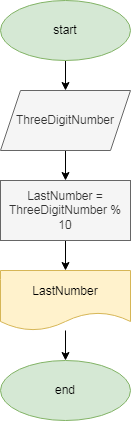

The diagram above was exported from draw.io. Its source (the exported page's mxGraphModel, read from the mxfile embedded in the PNG):
<mxGraphModel dx="868" dy="450" grid="1" gridSize="10" guides="1" tooltips="1" connect="1" arrows="1" fold="1" page="1" pageScale="1" pageWidth="827" pageHeight="1169" math="0" shadow="0">
  <root>
    <mxCell id="0" />
    <mxCell id="1" parent="0" />
    <mxCell id="z2Rb9N__zhGzF1I85Raz-35" value="" style="edgeStyle=orthogonalEdgeStyle;rounded=0;orthogonalLoop=1;jettySize=auto;html=1;" edge="1" parent="1" source="z2Rb9N__zhGzF1I85Raz-33" target="z2Rb9N__zhGzF1I85Raz-34">
      <mxGeometry relative="1" as="geometry" />
    </mxCell>
    <mxCell id="z2Rb9N__zhGzF1I85Raz-33" value="start" style="ellipse;whiteSpace=wrap;html=1;fillColor=#d5e8d4;strokeColor=#82b366;" vertex="1" parent="1">
      <mxGeometry x="110" y="220" width="130" height="60" as="geometry" />
    </mxCell>
    <mxCell id="z2Rb9N__zhGzF1I85Raz-37" value="" style="edgeStyle=orthogonalEdgeStyle;rounded=0;orthogonalLoop=1;jettySize=auto;html=1;" edge="1" parent="1" source="z2Rb9N__zhGzF1I85Raz-34" target="z2Rb9N__zhGzF1I85Raz-36">
      <mxGeometry relative="1" as="geometry" />
    </mxCell>
    <mxCell id="z2Rb9N__zhGzF1I85Raz-34" value="ThreeDigitNumber" style="shape=parallelogram;perimeter=parallelogramPerimeter;whiteSpace=wrap;html=1;fixedSize=1;fillColor=#f5f5f5;fontColor=#333333;strokeColor=#666666;" vertex="1" parent="1">
      <mxGeometry x="110" y="310" width="130" height="60" as="geometry" />
    </mxCell>
    <mxCell id="z2Rb9N__zhGzF1I85Raz-41" value="" style="edgeStyle=orthogonalEdgeStyle;rounded=0;orthogonalLoop=1;jettySize=auto;html=1;" edge="1" parent="1" source="z2Rb9N__zhGzF1I85Raz-36" target="z2Rb9N__zhGzF1I85Raz-40">
      <mxGeometry relative="1" as="geometry" />
    </mxCell>
    <mxCell id="z2Rb9N__zhGzF1I85Raz-36" value="LastNumber = ThreeDigitNumber % 10" style="whiteSpace=wrap;html=1;fillColor=#f5f5f5;strokeColor=#666666;fontColor=#333333;" vertex="1" parent="1">
      <mxGeometry x="110" y="400" width="130" height="60" as="geometry" />
    </mxCell>
    <mxCell id="z2Rb9N__zhGzF1I85Raz-43" value="" style="edgeStyle=orthogonalEdgeStyle;rounded=0;orthogonalLoop=1;jettySize=auto;html=1;" edge="1" parent="1" source="z2Rb9N__zhGzF1I85Raz-40" target="z2Rb9N__zhGzF1I85Raz-42">
      <mxGeometry relative="1" as="geometry" />
    </mxCell>
    <mxCell id="z2Rb9N__zhGzF1I85Raz-40" value="LastNumber" style="shape=document;whiteSpace=wrap;html=1;boundedLbl=1;fillColor=#fff2cc;strokeColor=#d6b656;" vertex="1" parent="1">
      <mxGeometry x="110" y="490" width="130" height="60" as="geometry" />
    </mxCell>
    <mxCell id="z2Rb9N__zhGzF1I85Raz-42" value="end" style="ellipse;whiteSpace=wrap;html=1;fillColor=#d5e8d4;strokeColor=#82b366;" vertex="1" parent="1">
      <mxGeometry x="110" y="580" width="130" height="60" as="geometry" />
    </mxCell>
  </root>
</mxGraphModel>